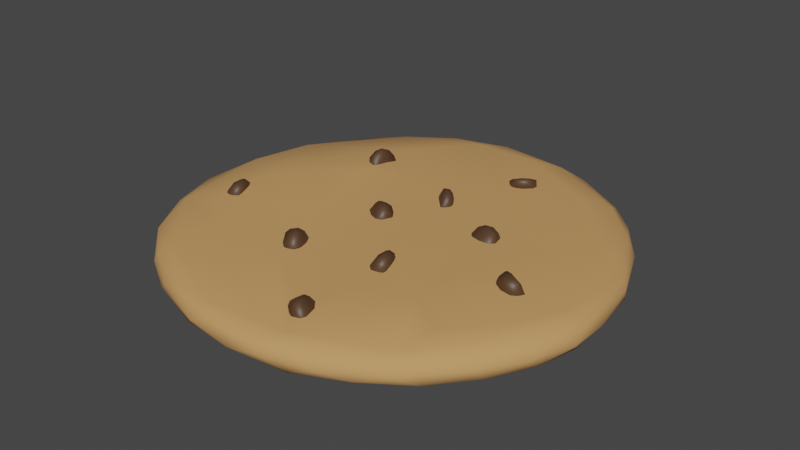 # Source: Cookie.blend  (saved by Blender 3.3.6; exported with 4.5.12 LTS)
import bpy
from mathutils import Matrix  # noqa: F401  (used for matrix-valued properties, if any)

bpy.ops.wm.read_factory_settings(use_empty=True)
scene = bpy.context.scene
scene.name = 'Scene'

# ---- collections
col_collection = bpy.data.collections.new('Collection'); scene.collection.children.link(col_collection)

# ---- materials (node trees are filled in below, after node groups)
mat_cookie = bpy.data.materials.new('Cookie')
mat_cookie.use_transparent_shadow = False
mat_material_001 = bpy.data.materials.new('Material.001')
mat_material_001.use_transparent_shadow = False

# ---- material node trees
mat_cookie.use_nodes = True; mat_cookie.node_tree.nodes.clear()
_N = mat_cookie.node_tree.nodes; _L = mat_cookie.node_tree.links
n0 = _N.new('ShaderNodeBsdfPrincipled'); n0.name = 'Principled BSDF'; n0.location = (10, 300)
n0.distribution = 'GGX'
n0.subsurface_method = 'RANDOM_WALK_SKIN'
n0.inputs[0].default_value = (0.5926, 0.3115, 0.1132, 1.0)
n0.inputs[2].default_value = 0.8701
n0.inputs[3].default_value = 1.45
n0.inputs[27].default_value = (0.0, 0.0, 0.0, 1.0)
n0.inputs[28].default_value = 1.0
n1 = _N.new('ShaderNodeOutputMaterial'); n1.name = 'Material Output'; n1.location = (300, 300)
_L.new(n0.outputs[0], n1.inputs[0])
n1.is_active_output = True
mat_material_001.use_nodes = True; mat_material_001.node_tree.nodes.clear()
_N = mat_material_001.node_tree.nodes; _L = mat_material_001.node_tree.links
n0 = _N.new('ShaderNodeBsdfPrincipled'); n0.name = 'Principled BSDF'; n0.location = (10, 300)
n0.distribution = 'GGX'
n0.subsurface_method = 'RANDOM_WALK_SKIN'
n0.inputs[0].default_value = (0.08001, 0.04, 0.01976, 1.0)
n0.inputs[3].default_value = 1.45
n0.inputs[27].default_value = (0.0, 0.0, 0.0, 1.0)
n0.inputs[28].default_value = 1.0
n1 = _N.new('ShaderNodeOutputMaterial'); n1.name = 'Material Output'; n1.location = (300, 300)
_L.new(n0.outputs[0], n1.inputs[0])
n1.is_active_output = True

# ---- world
world_world = bpy.data.worlds.new('World'); scene.world = world_world
world_world.use_nodes = True; world_world.node_tree.nodes.clear()
_N = world_world.node_tree.nodes; _L = world_world.node_tree.links
n0 = _N.new('ShaderNodeOutputWorld'); n0.name = 'World Output'; n0.location = (300, 300)
n1 = _N.new('ShaderNodeBackground'); n1.name = 'Background'; n1.location = (10, 300)
n1.inputs[0].default_value = (0.05088, 0.05088, 0.05088, 1.0)
_L.new(n1.outputs[0], n0.inputs[0])
n0.is_active_output = True
world_world.color = (0.05088, 0.05088, 0.05088)
world_world.use_sun_shadow = False
world_world.sun_shadow_jitter_overblur = 0.0

# ---- meshes
me_cylinder = bpy.data.meshes.new('Cylinder')
me_cylinder.from_pydata([(-3.858e-09, 1.319, -0.075), (-3.858e-09, 1.319, 0.075), (0.2564, 1.29, -0.07388), (0.256, 1.288, 0.07313), (0.4904, 1.189, -0.06545), (0.4895, 1.187, 0.06468), (0.7057, 1.063, -0.0636), (0.7045, 1.061, 0.06266), (0.8657, 0.9037, -0.06849), (0.8661, 0.9034, 0.06772), (1.018, 0.7152, -0.07492), (1.018, 0.7149, 0.0747), (1.141, 0.4874, -0.075), (1.141, 0.4874, 0.075), (1.242, 0.2443, -0.075), (1.242, 0.2443, 0.075), (1.267, -0.01295, -0.075), (1.267, -0.01295, 0.075), (1.293, -0.2573, -0.075), (1.293, -0.2573, 0.075), (1.218, -0.5046, -0.075), (1.218, -0.5046, 0.075), (1.096, -0.7326, -0.075), (1.096, -0.7326, 0.075), (0.9324, -0.9324, -0.075), (0.9324, -0.9324, 0.075), (0.7326, -1.096, -0.075), (0.7326, -1.096, 0.075), (0.5046, -1.218, -0.075), (0.5046, -1.218, 0.075), (0.2573, -1.293, -0.075), (0.2573, -1.293, 0.075), (-0.004316, -1.306, -0.075), (-0.004316, -1.306, 0.075), (-0.2616, -1.28, -0.075), (-0.2616, -1.28, 0.075), (-0.5089, -1.205, -0.075), (-0.5089, -1.205, 0.075), (-0.7326, -1.096, -0.075), (-0.7326, -1.096, 0.07869), (-0.9626, -0.9324, -0.075), (-0.9626, -0.9324, 0.07869), (-1.127, -0.7326, -0.075), (-1.127, -0.7326, 0.07869), (-1.248, -0.5046, -0.075), (-1.248, -0.5046, 0.075), (-1.324, -0.2573, -0.075), (-1.324, -0.2573, 0.075), (-1.327, -5.935e-10, -0.075), (-1.327, -5.935e-10, 0.075), (-1.302, 0.2573, -0.075), (-1.302, 0.2573, 0.08649), (-1.227, 0.5046, -0.075), (-1.227, 0.5046, 0.075), (-1.105, 0.7326, -0.075), (-1.105, 0.7326, 0.075), (-0.9324, 0.9324, -0.075), (-0.9324, 0.9324, 0.075), (-0.7326, 1.096, -0.075), (-0.7326, 1.096, 0.075), (-0.5305, 1.24, -0.075), (-0.5305, 1.24, 0.075), (-0.2832, 1.315, -0.075), (-0.2832, 1.315, 0.075), (-0.0001581, 1.146, 0.09115), (0.2147, 1.101, 0.08315), (0.4107, 1.013, 0.07597), (0.5936, 0.9036, 0.07419), (0.7365, 0.7715, 0.07994), (0.8723, 0.6161, 0.08915), (0.9817, 0.4216, 0.0915), (1.073, 0.2108, 0.0915), (1.095, -0.01295, 0.0915), (1.125, -0.2237, 0.0915), (1.059, -0.4388, 0.1149), (0.9534, -0.6371, 0.1149), (0.8108, -0.8108, 0.1149), (0.6371, -0.9534, 0.0915), (0.4388, -1.059, 0.0915), (0.2237, -1.125, 0.0915), (-0.004316, -1.134, 0.0915), (-0.228, -1.112, 0.0915), (-0.4431, -1.046, 0.0915), (-0.6371, -0.9535, 0.09604), (-0.8412, -0.8111, 0.1024), (-0.9837, -0.6372, 0.09808), (-1.09, -0.4388, 0.0915), (-1.155, -0.2237, 0.0934), (-1.155, -3.772e-05, 0.1057), (-1.133, 0.2237, 0.103), (-1.068, 0.4388, 0.103), (-0.9621, 0.6371, 0.0915), (-0.8195, 0.8108, 0.0915), (-0.6371, 0.9534, 0.0915), (-0.4647, 1.081, 0.0915), (-0.2496, 1.146, 0.0915), (0.0002787, 1.173, -0.07204), (0.2446, 1.22, -0.06449), (0.4846, 1.179, -0.05778), (0.6981, 1.064, -0.05619), (0.8267, 0.8768, -0.06141), (0.9045, 0.6415, -0.07093), (0.9778, 0.42, -0.075), (1.069, 0.2099, -0.075), (1.091, -0.01295, -0.075), (1.121, -0.2229, -0.075), (1.056, -0.4372, -0.075), (0.95, -0.6347, -0.075), (0.8079, -0.8079, -0.075), (0.6347, -0.95, -0.075), (0.4372, -1.056, -0.075), (0.2229, -1.121, -0.075), (-0.004316, -1.13, -0.075), (-0.2272, -1.108, -0.075), (-0.4415, -1.043, -0.075), (-0.6348, -0.9501, -0.07179), (-0.8383, -0.8081, -0.06639), (-0.9802, -0.6348, -0.0728), (-1.086, -0.4372, -0.075), (-1.151, -0.223, -0.07065), (-1.151, -7.953e-05, -0.0679), (-1.129, 0.2229, -0.07425), (-1.064, 0.4372, -0.075), (-0.9586, 0.6347, -0.075), (-0.8165, 0.8079, -0.075), (-0.6347, 0.95, -0.075), (-0.4631, 1.077, -0.075), (-0.2488, 1.142, -0.075), (-0.01364, 0.7653, 0.09264), (0.1286, 0.7468, 0.09182), (0.2631, 0.6962, 0.09003), (0.389, 0.6211, 0.08988), (0.4841, 0.5207, 0.09162), (0.5707, 0.4059, 0.09274), (0.6436, 0.2786, 0.1014), (0.7052, 0.1397, 0.1016), (0.7197, -0.008488, 0.1016), (0.7395, -0.1481, 0.1016), (0.6962, -0.2907, 0.125), (0.626, -0.422, 0.125), (0.5214, -0.5265, 0.1214), (0.407, -0.6176, 0.1177), (0.2787, -0.6876, 0.1175), (0.1398, -0.7352, 0.1013), (-0.008549, -0.7511, 0.1016), (-0.1568, -0.7365, 0.1052), (-0.2993, -0.6933, 0.1056), (-0.4279, -0.6318, 0.1124), (-0.5631, -0.5374, 0.1142), (-0.6574, -0.422, 0.1172), (-0.7276, -0.2906, 0.1134), (-0.7704, -0.1481, 0.128), (-0.7704, -7.83e-05, 0.144), (-0.7553, 0.1481, 0.1541), (-0.7125, 0.2907, 0.1408), (-0.6429, 0.4222, 0.1266), (-0.5485, 0.5377, 0.1344), (-0.428, 0.6317, 0.1024), (-0.3114, 0.7139, 0.1015), (-0.1694, 0.7592, 0.1006), (-0.01819, 0.5361, 0.109), (0.07765, 0.5292, 0.109), (0.1675, 0.4937, 0.109), (0.2463, 0.4347, 0.109), (0.2989, 0.3522, 0.109), (0.3319, 0.2575, 0.109), (0.3425, 0.1604, 0.109), (0.3416, 0.07284, 0.109), (0.3299, -0.002951, 0.109), (0.3289, -0.06765, 0.109), (0.308, -0.1323, 0.109), (0.2757, -0.1918, 0.109), (0.2326, -0.2442, 0.109), (0.1804, -0.2875, 0.109), (0.1206, -0.3195, 0.109), (0.05558, -0.3393, 0.109), (-0.01309, -0.3422, 0.109), (-0.08074, -0.3361, 0.109), (-0.1466, -0.3181, 0.109), (-0.209, -0.2935, 0.109), (-0.278, -0.2561, 0.109), (-0.3366, -0.208, 0.109), (-0.3897, -0.1477, 0.109), (-0.4324, -0.07484, 0.109), (-0.4543, 0.008223, 0.109), (-0.4586, 0.09652, 0.109), (-0.4412, 0.185, 0.109), (-0.4028, 0.2681, 0.109), (-0.3521, 0.3474, 0.109), (-0.2843, 0.4177, 0.109), (-0.2086, 0.4796, 0.109), (-0.1182, 0.5227, 0.109), (-0.02652, 0.3565, 0.1087), (0.03159, 0.3516, 0.1087), (0.08535, 0.3288, 0.1087), (0.1323, 0.2934, 0.1087), (0.1617, 0.2409, 0.1087), (0.1773, 0.1812, 0.1087), (0.178, 0.1212, 0.1087), (0.1703, 0.06918, 0.1087), (0.1562, 0.02692, 0.1087), (0.1449, -0.006141, 0.1087), (0.1275, -0.03536, 0.1087), (0.1083, -0.06097, 0.1087), (0.08633, -0.08291, 0.1087), (0.06197, -0.1011, 0.1087), (0.0352, -0.115, 0.1087), (0.006471, -0.1246, 0.1087), (-0.02435, -0.129, 0.1087), (-0.05634, -0.1308, 0.1087), (-0.09033, -0.1282, 0.1087), (-0.126, -0.1217, 0.1087), (-0.167, -0.1075, 0.1087), (-0.2055, -0.0852, 0.1087), (-0.2411, -0.05343, 0.1087), (-0.2698, -0.01247, 0.1087), (-0.2856, 0.03565, 0.1087), (-0.2898, 0.08775, 0.1087), (-0.2804, 0.1406, 0.1087), (-0.2592, 0.1917, 0.1087), (-0.2288, 0.2401, 0.1087), (-0.1881, 0.2833, 0.1087), (-0.1417, 0.321, 0.1087), (-0.08679, 0.3469, 0.1087), (0.2984, -0.4596, 0.1157), (0.2029, -0.5107, 0.1157), (-0.01623, 0.6331, 0.09763), (0.09945, 0.6217, 0.09686), (-0.4973, 0.3272, 0.1188), (-0.4292, 0.4204, 0.1144), (0.09914, -0.5421, 0.104), (0.2091, 0.5813, 0.09582), (-0.3424, 0.5025, 0.1066), (-0.01081, -0.5465, 0.104), (0.3091, 0.5156, 0.09593), (-0.2504, 0.5745, 0.1038), (-0.1187, -0.5359, 0.1058), (0.3803, 0.425, 0.09726), (-0.1395, 0.6209, 0.1019), (-0.2224, -0.5044, 0.1058), (0.4371, 0.3209, 0.09845), (-0.3159, -0.4596, 0.1058), (0.4751, 0.2096, 0.1031), (-0.4141, -0.3907, 0.1059), (0.5088, 0.1019, 0.1039), (-0.4829, -0.3071, 0.1113), (0.5192, -0.006104, 0.1198), (-0.5358, -0.212, 0.11), (0.5335, -0.1077, 0.1199), (-0.5719, -0.1084, 0.1156), (0.4988, -0.21, 0.1294), (-0.5823, 0.001777, 0.1232), (0.4493, -0.3059, 0.1162), (-0.5774, 0.1146, 0.1256), (0.3822, -0.3908, 0.1157), (-0.5491, 0.2251, 0.1232), (0.889, 0.1752, 0.09653), (0.9073, -0.01072, 0.09653), (-0.8208, -0.5299, 0.1186), (-0.9087, -0.3647, 0.103), (0.9321, -0.1859, 0.09653), (-0.9642, -0.1865, 0.1355), (0.8778, -0.3647, 0.12), (-0.9644, -0.0003785, 0.1486), (0.7897, -0.5295, 0.12), (-0.9451, 0.186, 0.1258), (0.6632, -0.6662, 0.1193), (-0.8907, 0.3649, 0.1129), (0.5267, -0.7925, 0.1083), (-0.8026, 0.5296, 0.1036), (0.3619, -0.8806, 0.1083), (-0.008318, 0.9413, 0.09112), (0.167, 0.9073, 0.08833), (-0.6841, 0.6741, 0.1026), (0.1831, -0.9349, 0.09653), (0.3301, 0.8404, 0.08488), (-0.5324, 0.7926, 0.09653), (-0.006433, -0.9424, 0.09653), (0.4842, 0.7512, 0.08424), (-0.3892, 0.8986, 0.09653), (-0.1924, -0.9241, 0.09837), (0.6045, 0.6374, 0.08718), (-0.2103, 0.9528, 0.09652), (-0.3712, -0.8699, 0.09973), (0.7191, 0.5075, 0.09067), (-0.5328, -0.7933, 0.1245), (0.8132, 0.3505, 0.09653), (-0.7027, -0.6752, 0.1381), (-0.04074, 0.07257, 0.1087), (-0.04074, 0.07257, 0.1087), (-0.04074, 0.07257, 0.1087), (-0.04074, 0.07257, 0.1087), (-0.04074, 0.07257, 0.1087), (-0.04074, 0.07257, 0.1087), (-0.04074, 0.07257, 0.1087), (-0.04074, 0.07257, 0.1087), (-0.04074, 0.07257, 0.1087), (-0.04074, 0.07257, 0.1087), (-0.04074, 0.07257, 0.1087), (-0.04074, 0.07257, 0.1087), (-0.04074, 0.07257, 0.1087), (-0.04074, 0.07257, 0.1087), (-0.04074, 0.07257, 0.1087), (-0.04074, 0.07257, 0.1087), (-0.04074, 0.07257, 0.1087), (-0.04074, 0.07257, 0.1087), (-0.04074, 0.07257, 0.1087), (-0.04074, 0.07257, 0.1087), (-0.04074, 0.07257, 0.1087), (-0.04074, 0.07257, 0.1087), (-0.04074, 0.07257, 0.1087), (-0.04074, 0.07257, 0.1087), (-0.04074, 0.07257, 0.1087), (-0.04074, 0.07257, 0.1087), (-0.04074, 0.07257, 0.1087), (-0.04074, 0.07257, 0.1087), (-0.04074, 0.07257, 0.1087), (-0.04074, 0.07257, 0.1087), (-0.04074, 0.07257, 0.1087), (-0.04074, 0.07257, 0.1087)], [], [(0, 1, 3, 2), (2, 3, 5, 4), (4, 5, 7, 6), (6, 7, 9, 8), (8, 9, 11, 10), (10, 11, 13, 12), (12, 13, 15, 14), (14, 15, 17, 16), (16, 17, 19, 18), (18, 19, 21, 20), (20, 21, 23, 22), (22, 23, 25, 24), (24, 25, 27, 26), (26, 27, 29, 28), (28, 29, 31, 30), (30, 31, 33, 32), (32, 33, 35, 34), (34, 35, 37, 36), (36, 37, 39, 38), (38, 39, 41, 40), (40, 41, 43, 42), (42, 43, 45, 44), (44, 45, 47, 46), (46, 47, 49, 48), (48, 49, 51, 50), (50, 51, 53, 52), (52, 53, 55, 54), (54, 55, 57, 56), (56, 57, 59, 58), (58, 59, 61, 60), (7, 5, 66, 67), (60, 61, 63, 62), (62, 63, 1, 0), (14, 16, 104, 103), (257, 256, 135, 136), (25, 23, 75, 76), (43, 41, 84, 85), (61, 59, 93, 94), (17, 15, 71, 72), (35, 33, 80, 81), (53, 51, 89, 90), (9, 7, 67, 68), (27, 25, 76, 77), (45, 43, 85, 86), (63, 61, 94, 95), (19, 17, 72, 73), (37, 35, 81, 82), (55, 53, 90, 91), (11, 9, 68, 69), (29, 27, 77, 78), (47, 45, 86, 87), (3, 1, 64, 65), (1, 63, 95, 64), (21, 19, 73, 74), (39, 37, 82, 83), (57, 55, 91, 92), (13, 11, 69, 70), (31, 29, 78, 79), (49, 47, 87, 88), (5, 3, 65, 66), (23, 21, 74, 75), (41, 39, 83, 84), (59, 57, 92, 93), (15, 13, 70, 71), (33, 31, 79, 80), (51, 49, 88, 89), (96, 97, 98, 99, 100, 101, 102, 103, 104, 105, 106, 107, 108, 109, 110, 111, 112, 113, 114, 115, 116, 117, 118, 119, 120, 121, 122, 123, 124, 125, 126, 127), (32, 34, 113, 112), (50, 52, 122, 121), (6, 8, 100, 99), (24, 26, 109, 108), (42, 44, 118, 117), (60, 62, 127, 126), (16, 18, 105, 104), (34, 36, 114, 113), (52, 54, 123, 122), (8, 10, 101, 100), (26, 28, 110, 109), (44, 46, 119, 118), (0, 2, 97, 96), (62, 0, 96, 127), (18, 20, 106, 105), (36, 38, 115, 114), (54, 56, 124, 123), (10, 12, 102, 101), (28, 30, 111, 110), (46, 48, 120, 119), (2, 4, 98, 97), (20, 22, 107, 106), (38, 40, 116, 115), (56, 58, 125, 124), (12, 14, 103, 102), (30, 32, 112, 111), (48, 50, 121, 120), (4, 6, 99, 98), (22, 24, 108, 107), (40, 42, 117, 116), (58, 60, 126, 125), (225, 224, 173, 174), (259, 258, 149, 150), (260, 257, 136, 137), (261, 259, 150, 151), (262, 260, 137, 138), (263, 261, 151, 152), (264, 262, 138, 139), (265, 263, 152, 153), (266, 264, 139, 140), (267, 265, 153, 154), (268, 266, 140, 141), (269, 267, 154, 155), (270, 268, 141, 142), (272, 271, 128, 129), (273, 269, 155, 156), (274, 270, 142, 143), (275, 272, 129, 130), (276, 273, 156, 157), (277, 274, 143, 144), (278, 275, 130, 131), (279, 276, 157, 158), (280, 277, 144, 145), (281, 278, 131, 132), (282, 279, 158, 159), (283, 280, 145, 146), (284, 281, 132, 133), (271, 282, 159, 128), (285, 283, 146, 147), (286, 284, 133, 134), (287, 285, 147, 148), (256, 286, 134, 135), (258, 287, 148, 149), (170, 169, 201, 202), (227, 226, 160, 161), (229, 228, 187, 188), (230, 225, 174, 175), (231, 227, 161, 162), (232, 229, 188, 189), (233, 230, 175, 176), (234, 231, 162, 163), (235, 232, 189, 190), (236, 233, 176, 177), (237, 234, 163, 164), (238, 235, 190, 191), (239, 236, 177, 178), (240, 237, 164, 165), (226, 238, 191, 160), (241, 239, 178, 179), (242, 240, 165, 166), (243, 241, 179, 180), (244, 242, 166, 167), (245, 243, 180, 181), (246, 244, 167, 168), (247, 245, 181, 182), (248, 246, 168, 169), (249, 247, 182, 183), (250, 248, 169, 170), (251, 249, 183, 184), (252, 250, 170, 171), (253, 251, 184, 185), (254, 252, 171, 172), (255, 253, 185, 186), (224, 254, 172, 173), (228, 255, 186, 187), (218, 217, 313, 314), (184, 183, 215, 216), (171, 170, 202, 203), (185, 184, 216, 217), (172, 171, 203, 204), (186, 185, 217, 218), (173, 172, 204, 205), (187, 186, 218, 219), (174, 173, 205, 206), (161, 160, 192, 193), (188, 187, 219, 220), (175, 174, 206, 207), (162, 161, 193, 194), (189, 188, 220, 221), (176, 175, 207, 208), (163, 162, 194, 195), (190, 189, 221, 222), (177, 176, 208, 209), (164, 163, 195, 196), (191, 190, 222, 223), (178, 177, 209, 210), (165, 164, 196, 197), (160, 191, 223, 192), (179, 178, 210, 211), (166, 165, 197, 198), (180, 179, 211, 212), (167, 166, 198, 199), (181, 180, 212, 213), (168, 167, 199, 200), (182, 181, 213, 214), (169, 168, 200, 201), (183, 182, 214, 215), (155, 154, 255, 228), (141, 140, 254, 224), (154, 153, 253, 255), (140, 139, 252, 254), (153, 152, 251, 253), (139, 138, 250, 252), (152, 151, 249, 251), (138, 137, 248, 250), (151, 150, 247, 249), (137, 136, 246, 248), (150, 149, 245, 247), (136, 135, 244, 246), (149, 148, 243, 245), (135, 134, 242, 244), (148, 147, 241, 243), (134, 133, 240, 242), (147, 146, 239, 241), (128, 159, 238, 226), (133, 132, 237, 240), (146, 145, 236, 239), (159, 158, 235, 238), (132, 131, 234, 237), (145, 144, 233, 236), (158, 157, 232, 235), (131, 130, 231, 234), (144, 143, 230, 233), (157, 156, 229, 232), (130, 129, 227, 231), (143, 142, 225, 230), (156, 155, 228, 229), (129, 128, 226, 227), (142, 141, 224, 225), (85, 84, 287, 258), (71, 70, 286, 256), (84, 83, 285, 287), (70, 69, 284, 286), (83, 82, 283, 285), (64, 95, 282, 271), (69, 68, 281, 284), (82, 81, 280, 283), (95, 94, 279, 282), (68, 67, 278, 281), (81, 80, 277, 280), (94, 93, 276, 279), (67, 66, 275, 278), (80, 79, 274, 277), (93, 92, 273, 276), (66, 65, 272, 275), (79, 78, 270, 274), (92, 91, 269, 273), (65, 64, 271, 272), (78, 77, 268, 270), (91, 90, 267, 269), (77, 76, 266, 268), (90, 89, 265, 267), (76, 75, 264, 266), (89, 88, 263, 265), (75, 74, 262, 264), (88, 87, 261, 263), (74, 73, 260, 262), (87, 86, 259, 261), (73, 72, 257, 260), (86, 85, 258, 259), (72, 71, 256, 257), (289, 288, 319, 318, 317, 316, 315, 314, 313, 312, 311, 310, 309, 308, 307, 306, 305, 304, 303, 302, 301, 300, 299, 298, 297, 296, 295, 294, 293, 292, 291, 290), (205, 204, 300, 301), (219, 218, 314, 315), (206, 205, 301, 302), (193, 192, 288, 289), (220, 219, 315, 316), (207, 206, 302, 303), (194, 193, 289, 290), (221, 220, 316, 317), (208, 207, 303, 304), (195, 194, 290, 291), (222, 221, 317, 318), (209, 208, 304, 305), (196, 195, 291, 292), (223, 222, 318, 319), (210, 209, 305, 306), (197, 196, 292, 293), (192, 223, 319, 288), (211, 210, 306, 307), (198, 197, 293, 294), (212, 211, 307, 308), (199, 198, 294, 295), (213, 212, 308, 309), (200, 199, 295, 296), (214, 213, 309, 310), (201, 200, 296, 297), (215, 214, 310, 311), (202, 201, 297, 298), (216, 215, 311, 312), (203, 202, 298, 299), (217, 216, 312, 313), (204, 203, 299, 300)])
me_cylinder.polygons.foreach_set('use_smooth', [True] * 290)
_uv = me_cylinder.uv_layers.new(name='UVMap')
_uv.uv.foreach_set('vector', [1.0, 0.5, 1.0, 1.0, 0.9688, 1.0, 0.9688, 0.5, 0.9688, 0.5, 0.9688, 1.0, 0.9375, 1.0, 0.9375, 0.5, 0.9375, 0.5, 0.9375, 1.0, 0.9062, 1.0, 0.9062, 0.5, 0.9062, 0.5, 0.9062, 1.0, 0.875, 1.0, 0.875, 0.5, 0.875, 0.5, 0.875, 1.0, 0.8438, 1.0, 0.8438, 0.5, 0.8438, 0.5, 0.8438, 1.0, 0.8125, 1.0, 0.8125, 0.5, 0.8125, 0.5, 0.8125, 1.0, 0.7812, 1.0, 0.7812, 0.5, 0.7812, 0.5, 0.7812, 1.0, 0.75, 1.0, 0.75, 0.5, 0.75, 0.5, 0.75, 1.0, 0.7188, 1.0, 0.7188, 0.5, 0.7188, 0.5, 0.7188, 1.0, 0.6875, 1.0, 0.6875, 0.5, 0.6875, 0.5, 0.6875, 1.0, 0.6562, 1.0, 0.6562, 0.5, 0.6562, 0.5, 0.6562, 1.0, 0.625, 1.0, 0.625, 0.5, 0.625, 0.5, 0.625, 1.0, 0.5938, 1.0, 0.5938, 0.5, 0.5938, 0.5, 0.5938, 1.0, 0.5625, 1.0, 0.5625, 0.5, 0.5625, 0.5, 0.5625, 1.0, 0.5312, 1.0, 0.5312, 0.5, 0.5312, 0.5, 0.5312, 1.0, 0.5, 1.0, 0.5, 0.5, 0.5, 0.5, 0.5, 1.0, 0.4688, 1.0, 0.4688, 0.5, 0.4688, 0.5, 0.4688, 1.0, 0.4375, 1.0, 0.4375, 0.5, 0.4375, 0.5, 0.4375, 1.0, 0.4062, 1.0, 0.4062, 0.5, 0.4062, 0.5, 0.4062, 1.0, 0.375, 1.0, 0.375, 0.5, 0.375, 0.5, 0.375, 1.0, 0.3438, 1.0, 0.3438, 0.5, 0.3438, 0.5, 0.3438, 1.0, 0.3125, 1.0, 0.3125, 0.5, 0.3125, 0.5, 0.3125, 1.0, 0.2812, 1.0, 0.2812, 0.5, 0.2812, 0.5, 0.2812, 1.0, 0.25, 1.0, 0.25, 0.5, 0.25, 0.5, 0.25, 1.0, 0.2188, 1.0, 0.2188, 0.5, 0.2188, 0.5, 0.2188, 1.0, 0.1875, 1.0, 0.1875, 0.5, 0.1875, 0.5, 0.1875, 1.0, 0.1562, 1.0, 0.1562, 0.5, 0.1562, 0.5, 0.1562, 1.0, 0.125, 1.0, 0.125, 0.5, 0.125, 0.5, 0.125, 1.0, 0.09375, 1.0, 0.09375, 0.5, 0.09375, 0.5, 0.09375, 1.0, 0.0625, 1.0, 0.0625, 0.5, 0.9062, 1.0, 0.9375, 1.0, 0.9375, 1.0, 0.9062, 1.0, 0.0625, 0.5, 0.0625, 1.0, 0.03125, 1.0, 0.03125, 0.5, 0.03125, 0.5, 0.03125, 1.0, 0.0, 1.0, 0.0, 0.5, 0.7812, 0.5, 0.75, 0.5, 0.75, 0.5, 0.7812, 0.5, 0.75, 1.0, 0.7812, 1.0, 0.7812, 1.0, 0.75, 1.0, 0.625, 1.0, 0.6562, 1.0, 0.6562, 1.0, 0.625, 1.0, 0.3438, 1.0, 0.375, 1.0, 0.375, 1.0, 0.3438, 1.0, 0.0625, 1.0, 0.09375, 1.0, 0.09375, 1.0, 0.0625, 1.0, 0.75, 1.0, 0.7812, 1.0, 0.7812, 1.0, 0.75, 1.0, 0.4688, 1.0, 0.5, 1.0, 0.5, 1.0, 0.4688, 1.0, 0.1875, 1.0, 0.2188, 1.0, 0.2188, 1.0, 0.1875, 1.0, 0.875, 1.0, 0.9062, 1.0, 0.9062, 1.0, 0.875, 1.0, 0.5938, 1.0, 0.625, 1.0, 0.625, 1.0, 0.5938, 1.0, 0.3125, 1.0, 0.3438, 1.0, 0.3438, 1.0, 0.3125, 1.0, 0.03125, 1.0, 0.0625, 1.0, 0.0625, 1.0, 0.03125, 1.0, 0.7188, 1.0, 0.75, 1.0, 0.75, 1.0, 0.7188, 1.0, 0.4375, 1.0, 0.4688, 1.0, 0.4688, 1.0, 0.4375, 1.0, 0.1562, 1.0, 0.1875, 1.0, 0.1875, 1.0, 0.1562, 1.0, 0.8438, 1.0, 0.875, 1.0, 0.875, 1.0, 0.8438, 1.0, 0.5625, 1.0, 0.5938, 1.0, 0.5938, 1.0, 0.5625, 1.0, 0.2812, 1.0, 0.3125, 1.0, 0.3125, 1.0, 0.2812, 1.0, 0.9688, 1.0, 1.0, 1.0, 1.0, 1.0, 0.9688, 1.0, 0.0, 1.0, 0.03125, 1.0, 0.03125, 1.0, 0.0, 1.0, 0.6875, 1.0, 0.7188, 1.0, 0.7188, 1.0, 0.6875, 1.0, 0.4062, 1.0, 0.4375, 1.0, 0.4375, 1.0, 0.4062, 1.0, 0.125, 1.0, 0.1562, 1.0, 0.1562, 1.0, 0.125, 1.0, 0.8125, 1.0, 0.8438, 1.0, 0.8438, 1.0, 0.8125, 1.0, 0.5312, 1.0, 0.5625, 1.0, 0.5625, 1.0, 0.5312, 1.0, 0.25, 1.0, 0.2812, 1.0, 0.2812, 1.0, 0.25, 1.0, 0.9375, 1.0, 0.9688, 1.0, 0.9688, 1.0, 0.9375, 1.0, 0.6562, 1.0, 0.6875, 1.0, 0.6875, 1.0, 0.6562, 1.0, 0.375, 1.0, 0.4062, 1.0, 0.4062, 1.0, 0.375, 1.0, 0.09375, 1.0, 0.125, 1.0, 0.125, 1.0, 0.09375, 1.0, 0.7812, 1.0, 0.8125, 1.0, 0.8125, 1.0, 0.7812, 1.0, 0.5, 1.0, 0.5312, 1.0, 0.5312, 1.0, 0.5, 1.0, 0.2188, 1.0, 0.25, 1.0, 0.25, 1.0, 0.2188, 1.0, 0.75, 0.49, 0.7968, 0.4854, 0.8418, 0.4717, 0.8833, 0.4496, 0.9197, 0.4197, 0.9496, 0.3833, 0.9717, 0.3418, 0.9854, 0.2968, 0.99, 0.25, 0.9854, 0.2032, 0.9717, 0.1582, 0.9496, 0.1167, 0.9197, 0.08029, 0.8833, 0.05045, 0.8418, 0.02827, 0.7968, 0.01461, 0.75, 0.01, 0.7032, 0.01461, 0.6582, 0.02827, 0.6167, 0.05045, 0.5803, 0.08029, 0.5504, 0.1167, 0.5283, 0.1582, 0.5146, 0.2032, 0.51, 0.25, 0.5146, 0.2968, 0.5283, 0.3418, 0.5504, 0.3833, 0.5803, 0.4197, 0.6167, 0.4496, 0.6582, 0.4717, 0.7032, 0.4854, 0.5, 0.5, 0.4688, 0.5, 0.4688, 0.5, 0.5, 0.5, 0.2188, 0.5, 0.1875, 0.5, 0.1875, 0.5, 0.2188, 0.5, 0.9062, 0.5, 0.875, 0.5, 0.875, 0.5, 0.9062, 0.5, 0.625, 0.5, 0.5938, 0.5, 0.5938, 0.5, 0.625, 0.5, 0.3438, 0.5, 0.3125, 0.5, 0.3125, 0.5, 0.3438, 0.5, 0.0625, 0.5, 0.03125, 0.5, 0.03125, 0.5, 0.0625, 0.5, 0.75, 0.5, 0.7188, 0.5, 0.7188, 0.5, 0.75, 0.5, 0.4688, 0.5, 0.4375, 0.5, 0.4375, 0.5, 0.4688, 0.5, 0.1875, 0.5, 0.1562, 0.5, 0.1562, 0.5, 0.1875, 0.5, 0.875, 0.5, 0.8438, 0.5, 0.8438, 0.5, 0.875, 0.5, 0.5938, 0.5, 0.5625, 0.5, 0.5625, 0.5, 0.5938, 0.5, 0.3125, 0.5, 0.2812, 0.5, 0.2812, 0.5, 0.3125, 0.5, 1.0, 0.5, 0.9688, 0.5, 0.9688, 0.5, 1.0, 0.5, 0.03125, 0.5, 0.0, 0.5, 0.0, 0.5, 0.03125, 0.5, 0.7188, 0.5, 0.6875, 0.5, 0.6875, 0.5, 0.7188, 0.5, 0.4375, 0.5, 0.4062, 0.5, 0.4062, 0.5, 0.4375, 0.5, 0.1562, 0.5, 0.125, 0.5, 0.125, 0.5, 0.1562, 0.5, 0.8438, 0.5, 0.8125, 0.5, 0.8125, 0.5, 0.8438, 0.5, 0.5625, 0.5, 0.5312, 0.5, 0.5312, 0.5, 0.5625, 0.5, 0.2812, 0.5, 0.25, 0.5, 0.25, 0.5, 0.2812, 0.5, 0.9688, 0.5, 0.9375, 0.5, 0.9375, 0.5, 0.9688, 0.5, 0.6875, 0.5, 0.6562, 0.5, 0.6562, 0.5, 0.6875, 0.5, 0.4062, 0.5, 0.375, 0.5, 0.375, 0.5, 0.4062, 0.5, 0.125, 0.5, 0.09375, 0.5, 0.09375, 0.5, 0.125, 0.5, 0.8125, 0.5, 0.7812, 0.5, 0.7812, 0.5, 0.8125, 0.5, 0.5312, 0.5, 0.5, 0.5, 0.5, 0.5, 0.5312, 0.5, 0.25, 0.5, 0.2188, 0.5, 0.2188, 0.5, 0.25, 0.5, 0.9375, 0.5, 0.9062, 0.5, 0.9062, 0.5, 0.9375, 0.5, 0.6562, 0.5, 0.625, 0.5, 0.625, 0.5, 0.6562, 0.5, 0.375, 0.5, 0.3438, 0.5, 0.3438, 0.5, 0.375, 0.5, 0.09375, 0.5, 0.0625, 0.5, 0.0625, 0.5, 0.09375, 0.5, 0.5625, 1.0, 0.5938, 1.0, 0.5938, 1.0, 0.5625, 1.0, 0.3125, 1.0, 0.3438, 1.0, 0.3438, 1.0, 0.3125, 1.0, 0.7188, 1.0, 0.75, 1.0, 0.75, 1.0, 0.7188, 1.0, 0.2812, 1.0, 0.3125, 1.0, 0.3125, 1.0, 0.2812, 1.0, 0.6875, 1.0, 0.7188, 1.0, 0.7188, 1.0, 0.6875, 1.0, 0.25, 1.0, 0.2812, 1.0, 0.2812, 1.0, 0.25, 1.0, 0.6562, 1.0, 0.6875, 1.0, 0.6875, 1.0, 0.6562, 1.0, 0.2188, 1.0, 0.25, 1.0, 0.25, 1.0, 0.2188, 1.0, 0.625, 1.0, 0.6562, 1.0, 0.6562, 1.0, 0.625, 1.0, 0.1875, 1.0, 0.2188, 1.0, 0.2188, 1.0, 0.1875, 1.0, 0.5938, 1.0, 0.625, 1.0, 0.625, 1.0, 0.5938, 1.0, 0.1562, 1.0, 0.1875, 1.0, 0.1875, 1.0, 0.1562, 1.0, 0.5625, 1.0, 0.5938, 1.0, 0.5938, 1.0, 0.5625, 1.0, 0.9688, 1.0, 1.0, 1.0, 1.0, 1.0, 0.9688, 1.0, 0.125, 1.0, 0.1562, 1.0, 0.1562, 1.0, 0.125, 1.0, 0.5312, 1.0, 0.5625, 1.0, 0.5625, 1.0, 0.5312, 1.0, 0.9375, 1.0, 0.9688, 1.0, 0.9688, 1.0, 0.9375, 1.0, 0.09375, 1.0, 0.125, 1.0, 0.125, 1.0, 0.09375, 1.0, 0.5, 1.0, 0.5312, 1.0, 0.5312, 1.0, 0.5, 1.0, 0.9062, 1.0, 0.9375, 1.0, 0.9375, 1.0, 0.9062, 1.0, 0.0625, 1.0, 0.09375, 1.0, 0.09375, 1.0, 0.0625, 1.0, 0.4688, 1.0, 0.5, 1.0, 0.5, 1.0, 0.4688, 1.0, 0.875, 1.0, 0.9062, 1.0, 0.9062, 1.0, 0.875, 1.0, 0.03125, 1.0, 0.0625, 1.0, 0.0625, 1.0, 0.03125, 1.0, 0.4375, 1.0, 0.4688, 1.0, 0.4688, 1.0, 0.4375, 1.0, 0.8438, 1.0, 0.875, 1.0, 0.875, 1.0, 0.8438, 1.0, 0.0, 1.0, 0.03125, 1.0, 0.03125, 1.0, 0.0, 1.0, 0.4062, 1.0, 0.4375, 1.0, 0.4375, 1.0, 0.4062, 1.0, 0.8125, 1.0, 0.8438, 1.0, 0.8438, 1.0, 0.8125, 1.0, 0.375, 1.0, 0.4062, 1.0, 0.4062, 1.0, 0.375, 1.0, 0.7812, 1.0, 0.8125, 1.0, 0.8125, 1.0, 0.7812, 1.0, 0.3438, 1.0, 0.375, 1.0, 0.375, 1.0, 0.3438, 1.0, 0.6875, 1.0, 0.7188, 1.0, 0.7188, 1.0, 0.6875, 1.0, 0.9688, 1.0, 1.0, 1.0, 1.0, 1.0, 0.9688, 1.0, 0.125, 1.0, 0.1562, 1.0, 0.1562, 1.0, 0.125, 1.0, 0.5312, 1.0, 0.5625, 1.0, 0.5625, 1.0, 0.5312, 1.0, 0.9375, 1.0, 0.9688, 1.0, 0.9688, 1.0, 0.9375, 1.0, 0.09375, 1.0, 0.125, 1.0, 0.125, 1.0, 0.09375, 1.0, 0.5, 1.0, 0.5312, 1.0, 0.5312, 1.0, 0.5, 1.0, 0.9062, 1.0, 0.9375, 1.0, 0.9375, 1.0, 0.9062, 1.0, 0.0625, 1.0, 0.09375, 1.0, 0.09375, 1.0, 0.0625, 1.0, 0.4688, 1.0, 0.5, 1.0, 0.5, 1.0, 0.4688, 1.0, 0.875, 1.0, 0.9062, 1.0, 0.9062, 1.0, 0.875, 1.0, 0.03125, 1.0, 0.0625, 1.0, 0.0625, 1.0, 0.03125, 1.0, 0.4375, 1.0, 0.4688, 1.0, 0.4688, 1.0, 0.4375, 1.0, 0.8438, 1.0, 0.875, 1.0, 0.875, 1.0, 0.8438, 1.0, 0.0, 1.0, 0.03125, 1.0, 0.03125, 1.0, 0.0, 1.0, 0.4062, 1.0, 0.4375, 1.0, 0.4375, 1.0, 0.4062, 1.0, 0.8125, 1.0, 0.8438, 1.0, 0.8438, 1.0, 0.8125, 1.0, 0.375, 1.0, 0.4062, 1.0, 0.4062, 1.0, 0.375, 1.0, 0.7812, 1.0, 0.8125, 1.0, 0.8125, 1.0, 0.7812, 1.0, 0.3438, 1.0, 0.375, 1.0, 0.375, 1.0, 0.3438, 1.0, 0.75, 1.0, 0.7812, 1.0, 0.7812, 1.0, 0.75, 1.0, 0.3125, 1.0, 0.3438, 1.0, 0.3438, 1.0, 0.3125, 1.0, 0.7188, 1.0, 0.75, 1.0, 0.75, 1.0, 0.7188, 1.0, 0.2813, 1.0, 0.3125, 1.0, 0.3125, 1.0, 0.2812, 1.0, 0.6875, 1.0, 0.7188, 1.0, 0.7188, 1.0, 0.6875, 1.0, 0.25, 1.0, 0.2813, 1.0, 0.2812, 1.0, 0.25, 1.0, 0.6562, 1.0, 0.6875, 1.0, 0.6875, 1.0, 0.6562, 1.0, 0.2188, 1.0, 0.25, 1.0, 0.25, 1.0, 0.2188, 1.0, 0.625, 1.0, 0.6562, 1.0, 0.6562, 1.0, 0.625, 1.0, 0.1875, 1.0, 0.2188, 1.0, 0.2188, 1.0, 0.1875, 1.0, 0.5938, 1.0, 0.625, 1.0, 0.625, 1.0, 0.5938, 1.0, 0.1562, 1.0, 0.1875, 1.0, 0.1875, 1.0, 0.1562, 1.0, 0.1875, 1.0, 0.2188, 1.0, 0.2188, 1.0, 0.1875, 1.0, 0.25, 1.0, 0.2812, 1.0, 0.2812, 1.0, 0.25, 1.0, 0.6562, 1.0, 0.6875, 1.0, 0.6875, 1.0, 0.6562, 1.0, 0.2188, 1.0, 0.25, 1.0, 0.25, 1.0, 0.2188, 1.0, 0.625, 1.0, 0.6562, 1.0, 0.6562, 1.0, 0.625, 1.0, 0.1875, 1.0, 0.2188, 1.0, 0.2188, 1.0, 0.1875, 1.0, 0.5938, 1.0, 0.625, 1.0, 0.625, 1.0, 0.5938, 1.0, 0.1562, 1.0, 0.1875, 1.0, 0.1875, 1.0, 0.1562, 1.0, 0.5625, 1.0, 0.5938, 1.0, 0.5938, 1.0, 0.5625, 1.0, 0.9688, 1.0, 1.0, 1.0, 1.0, 1.0, 0.9688, 1.0, 0.125, 1.0, 0.1562, 1.0, 0.1562, 1.0, 0.125, 1.0, 0.5312, 1.0, 0.5625, 1.0, 0.5625, 1.0, 0.5312, 1.0, 0.9375, 1.0, 0.9688, 1.0, 0.9688, 1.0, 0.9375, 1.0, 0.09375, 1.0, 0.125, 1.0, 0.125, 1.0, 0.09375, 1.0, 0.5, 1.0, 0.5312, 1.0, 0.5312, 1.0, 0.5, 1.0, 0.9062, 1.0, 0.9375, 1.0, 0.9375, 1.0, 0.9062, 1.0, 0.0625, 1.0, 0.09375, 1.0, 0.09375, 1.0, 0.0625, 1.0, 0.4688, 1.0, 0.5, 1.0, 0.5, 1.0, 0.4688, 1.0, 0.875, 1.0, 0.9062, 1.0, 0.9062, 1.0, 0.875, 1.0, 0.03125, 1.0, 0.0625, 1.0, 0.0625, 1.0, 0.03125, 1.0, 0.4375, 1.0, 0.4688, 1.0, 0.4688, 1.0, 0.4375, 1.0, 0.8438, 1.0, 0.875, 1.0, 0.875, 1.0, 0.8438, 1.0, 0.0, 1.0, 0.03125, 1.0, 0.03125, 1.0, 0.0, 1.0, 0.4062, 1.0, 0.4375, 1.0, 0.4375, 1.0, 0.4062, 1.0, 0.8125, 1.0, 0.8438, 1.0, 0.8438, 1.0, 0.8125, 1.0, 0.375, 1.0, 0.4062, 1.0, 0.4062, 1.0, 0.375, 1.0, 0.7812, 1.0, 0.8125, 1.0, 0.8125, 1.0, 0.7812, 1.0, 0.3438, 1.0, 0.375, 1.0, 0.375, 1.0, 0.3438, 1.0, 0.75, 1.0, 0.7812, 1.0, 0.7812, 1.0, 0.75, 1.0, 0.3125, 1.0, 0.3438, 1.0, 0.3438, 1.0, 0.3125, 1.0, 0.7188, 1.0, 0.75, 1.0, 0.75, 1.0, 0.7188, 1.0, 0.2812, 1.0, 0.3125, 1.0, 0.3125, 1.0, 0.2812, 1.0, 0.1562, 1.0, 0.1875, 1.0, 0.1875, 1.0, 0.1562, 1.0, 0.5938, 1.0, 0.625, 1.0, 0.625, 1.0, 0.5938, 1.0, 0.1875, 1.0, 0.2188, 1.0, 0.2188, 1.0, 0.1875, 1.0, 0.625, 1.0, 0.6562, 1.0, 0.6562, 1.0, 0.625, 1.0, 0.2188, 1.0, 0.25, 1.0, 0.25, 1.0, 0.2188, 1.0, 0.6562, 1.0, 0.6875, 1.0, 0.6875, 1.0, 0.6562, 1.0, 0.25, 1.0, 0.2812, 1.0, 0.2813, 1.0, 0.25, 1.0, 0.6875, 1.0, 0.7188, 1.0, 0.7188, 1.0, 0.6875, 1.0, 0.2812, 1.0, 0.3125, 1.0, 0.3125, 1.0, 0.2813, 1.0, 0.7188, 1.0, 0.75, 1.0, 0.75, 1.0, 0.7188, 1.0, 0.3125, 1.0, 0.3438, 1.0, 0.3438, 1.0, 0.3125, 1.0, 0.75, 1.0, 0.7812, 1.0, 0.7812, 1.0, 0.75, 1.0, 0.3438, 1.0, 0.375, 1.0, 0.375, 1.0, 0.3438, 1.0, 0.7812, 1.0, 0.8125, 1.0, 0.8125, 1.0, 0.7812, 1.0, 0.375, 1.0, 0.4062, 1.0, 0.4062, 1.0, 0.375, 1.0, 0.8125, 1.0, 0.8438, 1.0, 0.8438, 1.0, 0.8125, 1.0, 0.4062, 1.0, 0.4375, 1.0, 0.4375, 1.0, 0.4062, 1.0, 0.0, 1.0, 0.03125, 1.0, 0.03125, 1.0, 0.0, 1.0, 0.8438, 1.0, 0.875, 1.0, 0.875, 1.0, 0.8438, 1.0, 0.4375, 1.0, 0.4688, 1.0, 0.4688, 1.0, 0.4375, 1.0, 0.03125, 1.0, 0.0625, 1.0, 0.0625, 1.0, 0.03125, 1.0, 0.875, 1.0, 0.9062, 1.0, 0.9062, 1.0, 0.875, 1.0, 0.4688, 1.0, 0.5, 1.0, 0.5, 1.0, 0.4688, 1.0, 0.0625, 1.0, 0.09375, 1.0, 0.09375, 1.0, 0.0625, 1.0, 0.9062, 1.0, 0.9375, 1.0, 0.9375, 1.0, 0.9062, 1.0, 0.5, 1.0, 0.5312, 1.0, 0.5312, 1.0, 0.5, 1.0, 0.09375, 1.0, 0.125, 1.0, 0.125, 1.0, 0.09375, 1.0, 0.9375, 1.0, 0.9688, 1.0, 0.9688, 1.0, 0.9375, 1.0, 0.5312, 1.0, 0.5625, 1.0, 0.5625, 1.0, 0.5312, 1.0, 0.125, 1.0, 0.1562, 1.0, 0.1562, 1.0, 0.125, 1.0, 0.9688, 1.0, 1.0, 1.0, 1.0, 1.0, 0.9688, 1.0, 0.5625, 1.0, 0.5938, 1.0, 0.5938, 1.0, 0.5625, 1.0, 0.3438, 1.0, 0.375, 1.0, 0.375, 1.0, 0.3438, 1.0, 0.7812, 1.0, 0.8125, 1.0, 0.8125, 1.0, 0.7812, 1.0, 0.375, 1.0, 0.4062, 1.0, 0.4062, 1.0, 0.375, 1.0, 0.8125, 1.0, 0.8438, 1.0, 0.8438, 1.0, 0.8125, 1.0, 0.4062, 1.0, 0.4375, 1.0, 0.4375, 1.0, 0.4062, 1.0, 0.0, 1.0, 0.03125, 1.0, 0.03125, 1.0, 0.0, 1.0, 0.8438, 1.0, 0.875, 1.0, 0.875, 1.0, 0.8438, 1.0, 0.4375, 1.0, 0.4688, 1.0, 0.4688, 1.0, 0.4375, 1.0, 0.03125, 1.0, 0.0625, 1.0, 0.0625, 1.0, 0.03125, 1.0, 0.875, 1.0, 0.9062, 1.0, 0.9062, 1.0, 0.875, 1.0, 0.4688, 1.0, 0.5, 1.0, 0.5, 1.0, 0.4688, 1.0, 0.0625, 1.0, 0.09375, 1.0, 0.09375, 1.0, 0.0625, 1.0, 0.9062, 1.0, 0.9375, 1.0, 0.9375, 1.0, 0.9062, 1.0, 0.5, 1.0, 0.5312, 1.0, 0.5312, 1.0, 0.5, 1.0, 0.09375, 1.0, 0.125, 1.0, 0.125, 1.0, 0.09375, 1.0, 0.9375, 1.0, 0.9688, 1.0, 0.9688, 1.0, 0.9375, 1.0, 0.5312, 1.0, 0.5625, 1.0, 0.5625, 1.0, 0.5312, 1.0, 0.125, 1.0, 0.1562, 1.0, 0.1562, 1.0, 0.125, 1.0, 0.9688, 1.0, 1.0, 1.0, 1.0, 1.0, 0.9688, 1.0, 0.5625, 1.0, 0.5938, 1.0, 0.5938, 1.0, 0.5625, 1.0, 0.1562, 1.0, 0.1875, 1.0, 0.1875, 1.0, 0.1562, 1.0, 0.5938, 1.0, 0.625, 1.0, 0.625, 1.0, 0.5938, 1.0, 0.1875, 1.0, 0.2188, 1.0, 0.2188, 1.0, 0.1875, 1.0, 0.625, 1.0, 0.6562, 1.0, 0.6562, 1.0, 0.625, 1.0, 0.2188, 1.0, 0.25, 1.0, 0.25, 1.0, 0.2188, 1.0, 0.6562, 1.0, 0.6875, 1.0, 0.6875, 1.0, 0.6562, 1.0, 0.25, 1.0, 0.2812, 1.0, 0.2812, 1.0, 0.25, 1.0, 0.6875, 1.0, 0.7188, 1.0, 0.7188, 1.0, 0.6875, 1.0, 0.2812, 1.0, 0.3125, 1.0, 0.3125, 1.0, 0.2812, 1.0, 0.7188, 1.0, 0.75, 1.0, 0.75, 1.0, 0.7188, 1.0, 0.3125, 1.0, 0.3438, 1.0, 0.3438, 1.0, 0.3125, 1.0, 0.75, 1.0, 0.7812, 1.0, 0.7812, 1.0, 0.75, 1.0, 0.2968, 0.4854, 0.25, 0.49, 0.2032, 0.4854, 0.1582, 0.4717, 0.1167, 0.4496, 0.08029, 0.4197, 0.05045, 0.3833, 0.02827, 0.3418, 0.01461, 0.2968, 0.01, 0.25, 0.01461, 0.2032, 0.02827, 0.1582, 0.05045, 0.1167, 0.08029, 0.08029, 0.1167, 0.05045, 0.1582, 0.02827, 0.2032, 0.01461, 0.25, 0.01, 0.2968, 0.01461, 0.3418, 0.02827, 0.3833, 0.05045, 0.4197, 0.08029, 0.4496, 0.1167, 0.4717, 0.1582, 0.4854, 0.2032, 0.49, 0.25, 0.4854, 0.2968, 0.4717, 0.3418, 0.4496, 0.3833, 0.4197, 0.4197, 0.3833, 0.4496, 0.3418, 0.4717, 0.5938, 1.0, 0.625, 1.0, 0.625, 1.0, 0.5938, 1.0, 0.1562, 1.0, 0.1875, 1.0, 0.1875, 1.0, 0.1562, 1.0, 0.5625, 1.0, 0.5938, 1.0, 0.5938, 1.0, 0.5625, 1.0, 0.9688, 1.0, 1.0, 1.0, 1.0, 1.0, 0.9688, 1.0, 0.125, 1.0, 0.1562, 1.0, 0.1562, 1.0, 0.125, 1.0, 0.5312, 1.0, 0.5625, 1.0, 0.5625, 1.0, 0.5312, 1.0, 0.9375, 1.0, 0.9688, 1.0, 0.9688, 1.0, 0.9375, 1.0, 0.09375, 1.0, 0.125, 1.0, 0.125, 1.0, 0.09375, 1.0, 0.5, 1.0, 0.5312, 1.0, 0.5312, 1.0, 0.5, 1.0, 0.9062, 1.0, 0.9375, 1.0, 0.9375, 1.0, 0.9062, 1.0, 0.0625, 1.0, 0.09375, 1.0, 0.09375, 1.0, 0.0625, 1.0, 0.4688, 1.0, 0.5, 1.0, 0.5, 1.0, 0.4688, 1.0, 0.875, 1.0, 0.9062, 1.0, 0.9062, 1.0, 0.875, 1.0, 0.03125, 1.0, 0.0625, 1.0, 0.0625, 1.0, 0.03125, 1.0, 0.4375, 1.0, 0.4688, 1.0, 0.4688, 1.0, 0.4375, 1.0, 0.8438, 1.0, 0.875, 1.0, 0.875, 1.0, 0.8438, 1.0, 0.0, 1.0, 0.03125, 1.0, 0.03125, 1.0, 0.0, 1.0, 0.4062, 1.0, 0.4375, 1.0, 0.4375, 1.0, 0.4062, 1.0, 0.8125, 1.0, 0.8438, 1.0, 0.8438, 1.0, 0.8125, 1.0, 0.375, 1.0, 0.4062, 1.0, 0.4062, 1.0, 0.375, 1.0, 0.7812, 1.0, 0.8125, 1.0, 0.8125, 1.0, 0.7812, 1.0, 0.3438, 1.0, 0.375, 1.0, 0.375, 1.0, 0.3438, 1.0, 0.75, 1.0, 0.7812, 1.0, 0.7812, 1.0, 0.75, 1.0, 0.3125, 1.0, 0.3438, 1.0, 0.3438, 1.0, 0.3125, 1.0, 0.7188, 1.0, 0.75, 1.0, 0.75, 1.0, 0.7188, 1.0, 0.2812, 1.0, 0.3125, 1.0, 0.3125, 1.0, 0.2812, 1.0, 0.6875, 1.0, 0.7188, 1.0, 0.7188, 1.0, 0.6875, 1.0, 0.25, 1.0, 0.2812, 1.0, 0.2812, 1.0, 0.25, 1.0, 0.6562, 1.0, 0.6875, 1.0, 0.6875, 1.0, 0.6562, 1.0, 0.2188, 1.0, 0.25, 1.0, 0.25, 1.0, 0.2188, 1.0, 0.625, 1.0, 0.6562, 1.0, 0.6562, 1.0, 0.625, 1.0])
me_cylinder.materials.append(mat_cookie)
me_cylinder.update()
me_cube_001 = bpy.data.meshes.new('Cube.001')
me_cube_001.from_pydata([(-0.05789, -0.08851, -0.08851), (-0.03482, -0.08851, 0.08851), (-0.05789, 0.08851, -0.08851), (-0.03482, 0.08851, 0.08851), (0.06166, -0.08851, -0.08851), (0.02596, -0.08851, 0.08851), (0.06166, 0.08851, -0.08851), (0.02596, 0.08851, 0.08851), (-0.03664, 0.08851, -0.08851), (-0.02401, 0.08851, 0.08851), (-0.03664, -0.08851, -0.08851), (-0.02401, -0.08851, 0.08851)], [], [(0, 1, 3, 2), (8, 9, 7, 6), (6, 7, 5, 4), (10, 11, 1, 0), (8, 6, 4, 10), (9, 3, 1, 11), (7, 9, 11, 5), (2, 8, 10, 0), (4, 5, 11, 10), (2, 3, 9, 8)])
me_cube_001.polygons.foreach_set('use_smooth', [True] * 10)
_uv = me_cube_001.uv_layers.new(name='UVMap')
_uv.uv.foreach_set('vector', [0.375, 0.0, 0.625, 0.0, 0.625, 0.25, 0.375, 0.25, 0.375, 0.327, 0.625, 0.327, 0.625, 0.5, 0.375, 0.5, 0.375, 0.5, 0.625, 0.5, 0.625, 0.75, 0.375, 0.75, 0.375, 0.923, 0.625, 0.923, 0.625, 1.0, 0.375, 1.0, 0.202, 0.5, 0.375, 0.5, 0.375, 0.75, 0.202, 0.75, 0.798, 0.5, 0.875, 0.5, 0.875, 0.75, 0.798, 0.75, 0.625, 0.5, 0.798, 0.5, 0.798, 0.75, 0.625, 0.75, 0.125, 0.5, 0.202, 0.5, 0.202, 0.75, 0.125, 0.75, 0.375, 0.75, 0.625, 0.75, 0.625, 0.923, 0.375, 0.923, 0.375, 0.25, 0.625, 0.25, 0.625, 0.327, 0.375, 0.327])
me_cube_001.materials.append(mat_material_001)
me_cube_001.update()

# ---- objects
ob_cylinder = bpy.data.objects.new('Cylinder', me_cylinder)
ob_cube = bpy.data.objects.new('Cube', me_cube_001)
ob_cube_001 = bpy.data.objects.new('Cube.001', me_cube_001)
ob_cube_002 = bpy.data.objects.new('Cube.002', me_cube_001)
ob_cube_003 = bpy.data.objects.new('Cube.003', me_cube_001)
ob_cube_004 = bpy.data.objects.new('Cube.004', me_cube_001)
ob_cube_005 = bpy.data.objects.new('Cube.005', me_cube_001)
ob_cube_006 = bpy.data.objects.new('Cube.006', me_cube_001)
ob_cube_007 = bpy.data.objects.new('Cube.007', me_cube_001)
ob_cube_008 = bpy.data.objects.new('Cube.008', me_cube_001)
ob_cube_009 = bpy.data.objects.new('Cube.009', me_cube_001)
ob_cube_010 = bpy.data.objects.new('Cube.010', me_cube_001)

# ---- transforms, parenting, visibility, modifiers, constraints
ob_cylinder.location = (0.0, 0.0, 0.0)
_m = ob_cylinder.modifiers.new('Subdivision', 'SUBSURF')
_m.levels = 3
_m.render_levels = 3
_m = ob_cylinder.modifiers.new('Decimate', 'DECIMATE')
_m.ratio = 0.006803
ob_cube.location = (0.0, 0.0, 0.0)
_m = ob_cube.modifiers.new('Subdivision', 'SUBSURF')
_m.levels = 3
_m.render_levels = 3
_m = ob_cube.modifiers.new('Decimate', 'DECIMATE')
_m.ratio = 0.05442
ob_cube_001.location = (-0.1596, -0.01528, 0.1012)
ob_cube_001.rotation_euler = (1.545, -0.5489, -1.951)
_m = ob_cube_001.modifiers.new('Subdivision', 'SUBSURF')
_m.levels = 3
_m.render_levels = 3
_m = ob_cube_001.modifiers.new('Decimate', 'DECIMATE')
_m.ratio = 0.05442
ob_cube_002.location = (0.8453, -0.2127, 0.09916)
ob_cube_002.rotation_euler = (3.154, 0.4984, -1.965)
_m = ob_cube_002.modifiers.new('Subdivision', 'SUBSURF')
_m.levels = 3
_m.render_levels = 3
_m = ob_cube_002.modifiers.new('Decimate', 'DECIMATE')
_m.ratio = 0.05442
ob_cube_003.location = (0.4457, 0.1283, 0.09636)
ob_cube_003.rotation_euler = (1.661, -0.8329, 4.843)
_m = ob_cube_003.modifiers.new('Subdivision', 'SUBSURF')
_m.levels = 3
_m.render_levels = 3
_m = ob_cube_003.modifiers.new('Decimate', 'DECIMATE')
_m.ratio = 0.05442
ob_cube_004.location = (-0.5896, 0.5172, 0.1109)
ob_cube_004.rotation_euler = (-5.257, 0.2358, 9.065)
_m = ob_cube_004.modifiers.new('Subdivision', 'SUBSURF')
_m.levels = 3
_m.render_levels = 3
_m = ob_cube_004.modifiers.new('Decimate', 'DECIMATE')
_m.ratio = 0.05442
ob_cube_005.location = (-0.9787, -0.2896, 0.09781)
ob_cube_005.rotation_euler = (1.299, -0.4762, 3.45)
_m = ob_cube_005.modifiers.new('Subdivision', 'SUBSURF')
_m.levels = 3
_m.render_levels = 3
_m = ob_cube_005.modifiers.new('Decimate', 'DECIMATE')
_m.ratio = 0.05442
ob_cube_006.location = (0.2262, -0.4377, 0.1156)
ob_cube_006.rotation_euler = (1.299, -0.4762, 3.45)
_m = ob_cube_006.modifiers.new('Subdivision', 'SUBSURF')
_m.levels = 3
_m.render_levels = 3
_m = ob_cube_006.modifiers.new('Decimate', 'DECIMATE')
_m.ratio = 0.05442
ob_cube_007.location = (0.2143, 0.8346, 0.07247)
ob_cube_007.rotation_euler = (0.02253, 0.8418, 5.386)
_m = ob_cube_007.modifiers.new('Subdivision', 'SUBSURF')
_m.levels = 3
_m.render_levels = 3
_m = ob_cube_007.modifiers.new('Decimate', 'DECIMATE')
_m.ratio = 0.05442
ob_cube_008.location = (0.2201, -0.9644, 0.08773)
ob_cube_008.rotation_euler = (2.638, -0.6773, -5.816)
_m = ob_cube_008.modifiers.new('Subdivision', 'SUBSURF')
_m.levels = 3
_m.render_levels = 3
_m = ob_cube_008.modifiers.new('Decimate', 'DECIMATE')
_m.ratio = 0.05442
ob_cube_009.location = (-0.256, -0.5247, 0.1013)
ob_cube_009.rotation_euler = (0.6931, -2.803, -2.909)
_m = ob_cube_009.modifiers.new('Subdivision', 'SUBSURF')
_m.levels = 3
_m.render_levels = 3
_m = ob_cube_009.modifiers.new('Decimate', 'DECIMATE')
_m.ratio = 0.05442
ob_cube_010.location = (0.03006, 0.3484, 0.09506)
ob_cube_010.rotation_euler = (-0.3832, 0.3176, 7.039)
_m = ob_cube_010.modifiers.new('Subdivision', 'SUBSURF')
_m.levels = 3
_m.render_levels = 3
_m = ob_cube_010.modifiers.new('Decimate', 'DECIMATE')
_m.ratio = 0.05442

# ---- collection membership
col_collection.objects.link(ob_cylinder)
col_collection.objects.link(ob_cube)
col_collection.objects.link(ob_cube_001)
col_collection.objects.link(ob_cube_002)
col_collection.objects.link(ob_cube_003)
col_collection.objects.link(ob_cube_004)
col_collection.objects.link(ob_cube_005)
col_collection.objects.link(ob_cube_006)
col_collection.objects.link(ob_cube_007)
col_collection.objects.link(ob_cube_008)
col_collection.objects.link(ob_cube_009)
col_collection.objects.link(ob_cube_010)

# ---- scene / render settings (as saved in the file)
scene.frame_start = 1; scene.frame_end = 250; scene.frame_set(1)
scene.render.engine = 'BLENDER_EEVEE_NEXT'
scene.cycles.sampling_pattern = 'TABULATED_SOBOL'
scene.cycles.use_light_tree = False
scene.view_settings.view_transform = 'Filmic'
bpy.context.view_layer.update()

# ---- added for rendering (the .blend has no active camera and no usable light): camera, sun
cam_auto = bpy.data.cameras.new('AutoCamera')
cam_auto.lens = 50.0
cam_auto.sensor_width = 36.0
cam_auto.clip_end = 1000.0
ob_auto_camera = bpy.data.objects.new('AutoCamera', cam_auto)
scene.collection.objects.link(ob_auto_camera)
ob_auto_camera.location = (3.38758, -4.08362, 2.80331)
ob_auto_camera.rotation_euler = (1.09748, -7.21219e-08, 0.694738)
scene.camera = ob_auto_camera
light_auto_sun = bpy.data.lights.new('AutoSun', 'SUN')
light_auto_sun.energy = 3.0
light_auto_sun.angle = 0.0523599
ob_auto_sun = bpy.data.objects.new('AutoSun', light_auto_sun)
scene.collection.objects.link(ob_auto_sun)
ob_auto_sun.rotation_euler = (0.872665, 0.174533, 0.523599)
bpy.context.view_layer.update()
